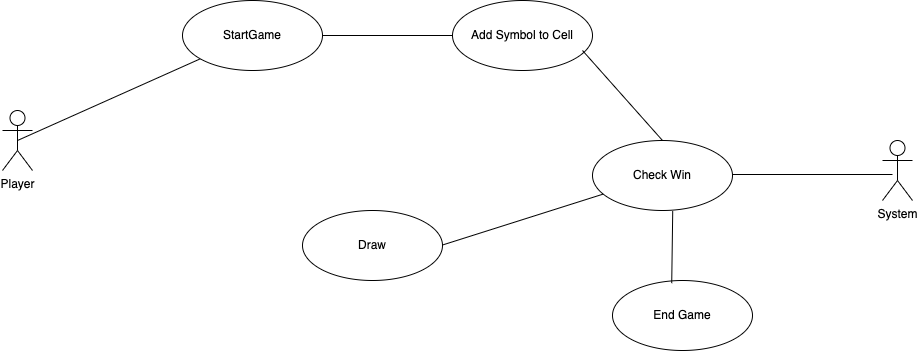

The diagram above was exported from draw.io. Its source (the exported page's mxGraphModel, read from the mxfile embedded in the PNG):
<mxGraphModel dx="1114" dy="729" grid="1" gridSize="10" guides="1" tooltips="1" connect="1" arrows="1" fold="1" page="1" pageScale="1" pageWidth="850" pageHeight="1100" math="0" shadow="0">
  <root>
    <mxCell id="0" />
    <mxCell id="1" parent="0" />
    <mxCell id="xhv2ztlLnUZOspHfJ9jt-10" style="rounded=0;orthogonalLoop=1;jettySize=auto;html=1;endArrow=none;startFill=0;exitX=0.5;exitY=0.5;exitDx=0;exitDy=0;exitPerimeter=0;" edge="1" parent="1" source="xhv2ztlLnUZOspHfJ9jt-4" target="xhv2ztlLnUZOspHfJ9jt-6">
      <mxGeometry relative="1" as="geometry" />
    </mxCell>
    <mxCell id="xhv2ztlLnUZOspHfJ9jt-4" value="Player" style="shape=umlActor;verticalLabelPosition=bottom;verticalAlign=top;html=1;" vertex="1" parent="1">
      <mxGeometry x="100" y="330" width="30" height="60" as="geometry" />
    </mxCell>
    <mxCell id="xhv2ztlLnUZOspHfJ9jt-6" value="StartGame" style="ellipse;whiteSpace=wrap;html=1;" vertex="1" parent="1">
      <mxGeometry x="280" y="220" width="140" height="70" as="geometry" />
    </mxCell>
    <mxCell id="xhv2ztlLnUZOspHfJ9jt-7" value="Add Symbol to Cell" style="ellipse;whiteSpace=wrap;html=1;" vertex="1" parent="1">
      <mxGeometry x="550" y="220" width="140" height="70" as="geometry" />
    </mxCell>
    <mxCell id="xhv2ztlLnUZOspHfJ9jt-8" value="Check Win" style="ellipse;whiteSpace=wrap;html=1;" vertex="1" parent="1">
      <mxGeometry x="690" y="360" width="140" height="70" as="geometry" />
    </mxCell>
    <mxCell id="xhv2ztlLnUZOspHfJ9jt-11" style="rounded=0;orthogonalLoop=1;jettySize=auto;html=1;endArrow=none;startFill=0;exitX=1;exitY=0.5;exitDx=0;exitDy=0;entryX=0;entryY=0.5;entryDx=0;entryDy=0;" edge="1" parent="1" source="xhv2ztlLnUZOspHfJ9jt-6" target="xhv2ztlLnUZOspHfJ9jt-7">
      <mxGeometry relative="1" as="geometry">
        <mxPoint x="420" y="259.5" as="sourcePoint" />
        <mxPoint x="526" y="250.5" as="targetPoint" />
      </mxGeometry>
    </mxCell>
    <mxCell id="xhv2ztlLnUZOspHfJ9jt-13" style="rounded=0;orthogonalLoop=1;jettySize=auto;html=1;endArrow=none;startFill=0;exitX=0.5;exitY=0.5;exitDx=0;exitDy=0;exitPerimeter=0;entryX=0.5;entryY=0;entryDx=0;entryDy=0;" edge="1" parent="1" target="xhv2ztlLnUZOspHfJ9jt-8">
      <mxGeometry relative="1" as="geometry">
        <mxPoint x="680" y="270" as="sourcePoint" />
        <mxPoint x="728.8199999999999" y="353.53999999999996" as="targetPoint" />
      </mxGeometry>
    </mxCell>
    <mxCell id="xhv2ztlLnUZOspHfJ9jt-14" value="System" style="shape=umlActor;verticalLabelPosition=bottom;verticalAlign=top;html=1;" vertex="1" parent="1">
      <mxGeometry x="980" y="360" width="30" height="60" as="geometry" />
    </mxCell>
    <mxCell id="xhv2ztlLnUZOspHfJ9jt-15" value="End Game" style="ellipse;whiteSpace=wrap;html=1;" vertex="1" parent="1">
      <mxGeometry x="710" y="500" width="140" height="70" as="geometry" />
    </mxCell>
    <mxCell id="xhv2ztlLnUZOspHfJ9jt-16" style="rounded=0;orthogonalLoop=1;jettySize=auto;html=1;endArrow=none;startFill=0;exitX=0.573;exitY=1.01;exitDx=0;exitDy=0;exitPerimeter=0;entryX=0.423;entryY=0.038;entryDx=0;entryDy=0;entryPerimeter=0;" edge="1" parent="1" source="xhv2ztlLnUZOspHfJ9jt-8" target="xhv2ztlLnUZOspHfJ9jt-15">
      <mxGeometry relative="1" as="geometry">
        <mxPoint x="760" y="430" as="sourcePoint" />
        <mxPoint x="840" y="520" as="targetPoint" />
      </mxGeometry>
    </mxCell>
    <mxCell id="xhv2ztlLnUZOspHfJ9jt-17" value="Draw" style="ellipse;whiteSpace=wrap;html=1;" vertex="1" parent="1">
      <mxGeometry x="400" y="430" width="140" height="70" as="geometry" />
    </mxCell>
    <mxCell id="xhv2ztlLnUZOspHfJ9jt-18" style="rounded=0;orthogonalLoop=1;jettySize=auto;html=1;endArrow=none;startFill=0;exitX=1;exitY=0.5;exitDx=0;exitDy=0;" edge="1" parent="1" target="xhv2ztlLnUZOspHfJ9jt-8">
      <mxGeometry relative="1" as="geometry">
        <mxPoint x="540" y="464.5" as="sourcePoint" />
        <mxPoint x="670" y="464.5" as="targetPoint" />
      </mxGeometry>
    </mxCell>
    <mxCell id="xhv2ztlLnUZOspHfJ9jt-19" value="" style="line;strokeWidth=1;fillColor=none;align=left;verticalAlign=middle;spacingTop=-1;spacingLeft=3;spacingRight=3;rotatable=0;labelPosition=right;points=[];portConstraint=eastwest;strokeColor=inherit;" vertex="1" parent="1">
      <mxGeometry x="830" y="390" width="160" height="8" as="geometry" />
    </mxCell>
  </root>
</mxGraphModel>